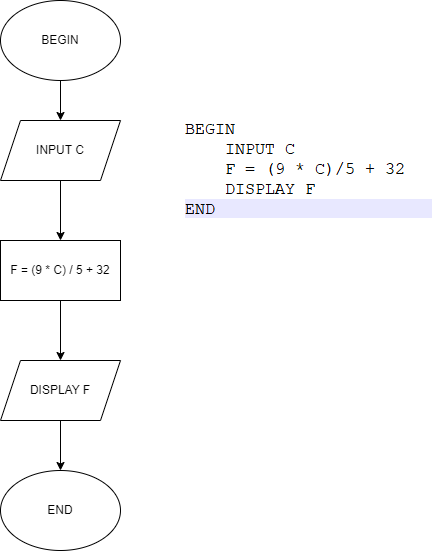

The diagram above was exported from draw.io. Its source (the exported page's mxGraphModel, read from the mxfile embedded in the PNG):
<mxGraphModel dx="1036" dy="606" grid="1" gridSize="10" guides="1" tooltips="1" connect="1" arrows="1" fold="1" page="1" pageScale="1" pageWidth="850" pageHeight="1100" math="0" shadow="0">
  <root>
    <mxCell id="0" />
    <mxCell id="1" parent="0" />
    <mxCell id="LcyhPE4wd-_OCJFp_veN-2" value="" style="shape=image;verticalLabelPosition=bottom;labelBackgroundColor=default;verticalAlign=top;aspect=fixed;imageAspect=0;image=data:image/png,(base64 omitted: 4292 chars);" vertex="1" parent="1">
      <mxGeometry x="550" y="120" width="247" height="98" as="geometry" />
    </mxCell>
    <mxCell id="LcyhPE4wd-_OCJFp_veN-5" value="" style="edgeStyle=orthogonalEdgeStyle;rounded=0;orthogonalLoop=1;jettySize=auto;html=1;" edge="1" parent="1" source="LcyhPE4wd-_OCJFp_veN-3" target="LcyhPE4wd-_OCJFp_veN-4">
      <mxGeometry relative="1" as="geometry" />
    </mxCell>
    <mxCell id="LcyhPE4wd-_OCJFp_veN-3" value="BEGIN" style="ellipse;whiteSpace=wrap;html=1;" vertex="1" parent="1">
      <mxGeometry x="365" width="120" height="80" as="geometry" />
    </mxCell>
    <mxCell id="LcyhPE4wd-_OCJFp_veN-7" value="" style="edgeStyle=orthogonalEdgeStyle;rounded=0;orthogonalLoop=1;jettySize=auto;html=1;" edge="1" parent="1" source="LcyhPE4wd-_OCJFp_veN-4" target="LcyhPE4wd-_OCJFp_veN-6">
      <mxGeometry relative="1" as="geometry" />
    </mxCell>
    <mxCell id="LcyhPE4wd-_OCJFp_veN-4" value="INPUT C" style="shape=parallelogram;perimeter=parallelogramPerimeter;whiteSpace=wrap;html=1;fixedSize=1;" vertex="1" parent="1">
      <mxGeometry x="365" y="120" width="120" height="60" as="geometry" />
    </mxCell>
    <mxCell id="LcyhPE4wd-_OCJFp_veN-9" value="" style="edgeStyle=orthogonalEdgeStyle;rounded=0;orthogonalLoop=1;jettySize=auto;html=1;" edge="1" parent="1" source="LcyhPE4wd-_OCJFp_veN-6" target="LcyhPE4wd-_OCJFp_veN-8">
      <mxGeometry relative="1" as="geometry" />
    </mxCell>
    <mxCell id="LcyhPE4wd-_OCJFp_veN-6" value="F = (9 * C) / 5 + 32" style="whiteSpace=wrap;html=1;" vertex="1" parent="1">
      <mxGeometry x="365" y="240" width="120" height="60" as="geometry" />
    </mxCell>
    <mxCell id="LcyhPE4wd-_OCJFp_veN-12" value="" style="edgeStyle=orthogonalEdgeStyle;rounded=0;orthogonalLoop=1;jettySize=auto;html=1;" edge="1" parent="1" source="LcyhPE4wd-_OCJFp_veN-8" target="LcyhPE4wd-_OCJFp_veN-10">
      <mxGeometry relative="1" as="geometry" />
    </mxCell>
    <mxCell id="LcyhPE4wd-_OCJFp_veN-8" value="DISPLAY F" style="shape=parallelogram;perimeter=parallelogramPerimeter;whiteSpace=wrap;html=1;fixedSize=1;" vertex="1" parent="1">
      <mxGeometry x="365" y="360" width="120" height="60" as="geometry" />
    </mxCell>
    <mxCell id="LcyhPE4wd-_OCJFp_veN-10" value="END" style="ellipse;whiteSpace=wrap;html=1;" vertex="1" parent="1">
      <mxGeometry x="365" y="470" width="120" height="80" as="geometry" />
    </mxCell>
  </root>
</mxGraphModel>